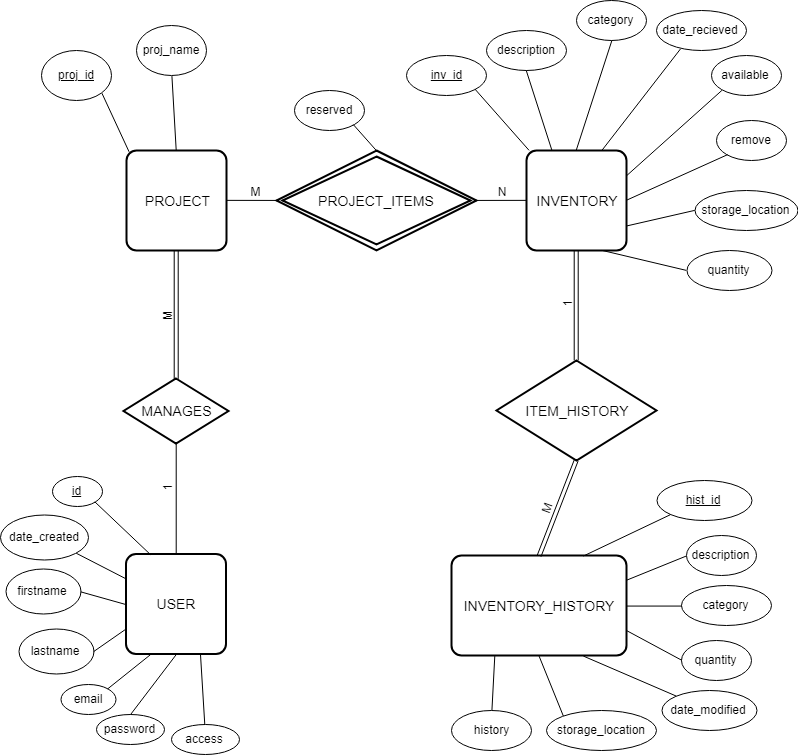

The diagram above was exported from draw.io. Its source (the exported page's mxGraphModel, read from the mxfile embedded in the PNG):
<mxGraphModel dx="2076" dy="933" grid="1" gridSize="10" guides="1" tooltips="1" connect="1" arrows="1" fold="1" page="1" pageScale="1" pageWidth="850" pageHeight="1100" math="0" shadow="0">
  <root>
    <mxCell id="0" />
    <mxCell id="1" parent="0" />
    <mxCell id="yNbzFhpzbq4lCnchthPE-1" value="PROJECT&lt;br&gt;" style="strokeWidth=2;rounded=1;arcSize=10;whiteSpace=wrap;html=1;align=center;fontSize=14;" vertex="1" parent="1">
      <mxGeometry x="170" y="180" width="100" height="100" as="geometry" />
    </mxCell>
    <mxCell id="yNbzFhpzbq4lCnchthPE-2" value="INVENTORY" style="strokeWidth=2;rounded=1;arcSize=10;whiteSpace=wrap;html=1;align=center;fontSize=14;" vertex="1" parent="1">
      <mxGeometry x="570" y="180" width="100" height="100" as="geometry" />
    </mxCell>
    <mxCell id="yNbzFhpzbq4lCnchthPE-8" value="&lt;u&gt;proj_id&lt;/u&gt;" style="ellipse;whiteSpace=wrap;html=1;" vertex="1" parent="1">
      <mxGeometry x="85" y="80" width="70" height="50" as="geometry" />
    </mxCell>
    <mxCell id="yNbzFhpzbq4lCnchthPE-10" value="M&lt;br&gt;" style="text;html=1;strokeColor=none;fillColor=none;align=center;verticalAlign=middle;whiteSpace=wrap;rounded=0;" vertex="1" parent="1">
      <mxGeometry x="279" y="211" width="40" height="20" as="geometry" />
    </mxCell>
    <mxCell id="yNbzFhpzbq4lCnchthPE-18" value="" style="endArrow=none;html=1;exitX=1;exitY=1;entryX=0.02;entryY=0.007;entryPerimeter=0;" edge="1" parent="1" source="yNbzFhpzbq4lCnchthPE-8" target="yNbzFhpzbq4lCnchthPE-1">
      <mxGeometry width="50" height="50" relative="1" as="geometry">
        <mxPoint x="100" y="210" as="sourcePoint" />
        <mxPoint x="150" y="160" as="targetPoint" />
      </mxGeometry>
    </mxCell>
    <mxCell id="yNbzFhpzbq4lCnchthPE-19" value="proj_name" style="ellipse;whiteSpace=wrap;html=1;" vertex="1" parent="1">
      <mxGeometry x="180" y="55" width="70" height="50" as="geometry" />
    </mxCell>
    <mxCell id="yNbzFhpzbq4lCnchthPE-20" value="" style="endArrow=none;html=1;entryX=0.5;entryY=1;exitX=0.5;exitY=0;" edge="1" parent="1" source="yNbzFhpzbq4lCnchthPE-1" target="yNbzFhpzbq4lCnchthPE-19">
      <mxGeometry width="50" height="50" relative="1" as="geometry">
        <mxPoint x="200" y="160" as="sourcePoint" />
        <mxPoint x="250" y="110" as="targetPoint" />
      </mxGeometry>
    </mxCell>
    <mxCell id="yNbzFhpzbq4lCnchthPE-22" value="" style="endArrow=none;html=1;entryX=0;entryY=0.5;exitX=1;exitY=0.5;" edge="1" parent="1" source="yNbzFhpzbq4lCnchthPE-1">
      <mxGeometry width="50" height="50" relative="1" as="geometry">
        <mxPoint x="290" y="290" as="sourcePoint" />
        <mxPoint x="370" y="230" as="targetPoint" />
      </mxGeometry>
    </mxCell>
    <mxCell id="yNbzFhpzbq4lCnchthPE-23" value="" style="endArrow=none;html=1;entryX=0;entryY=0.5;exitX=1;exitY=0.5;" edge="1" parent="1" target="yNbzFhpzbq4lCnchthPE-2">
      <mxGeometry width="50" height="50" relative="1" as="geometry">
        <mxPoint x="470" y="230" as="sourcePoint" />
        <mxPoint x="540" y="205" as="targetPoint" />
      </mxGeometry>
    </mxCell>
    <mxCell id="yNbzFhpzbq4lCnchthPE-24" value="&lt;u&gt;inv_id&lt;/u&gt;" style="ellipse;whiteSpace=wrap;html=1;" vertex="1" parent="1">
      <mxGeometry x="450" y="85" width="80" height="40" as="geometry" />
    </mxCell>
    <mxCell id="yNbzFhpzbq4lCnchthPE-25" value="" style="endArrow=none;html=1;exitX=1;exitY=1;entryX=0.03;entryY=0;entryPerimeter=0;" edge="1" parent="1" source="yNbzFhpzbq4lCnchthPE-24" target="yNbzFhpzbq4lCnchthPE-2">
      <mxGeometry width="50" height="50" relative="1" as="geometry">
        <mxPoint x="520" y="175" as="sourcePoint" />
        <mxPoint x="570" y="125" as="targetPoint" />
      </mxGeometry>
    </mxCell>
    <mxCell id="yNbzFhpzbq4lCnchthPE-26" value="description" style="ellipse;whiteSpace=wrap;html=1;" vertex="1" parent="1">
      <mxGeometry x="530" y="60" width="80" height="40" as="geometry" />
    </mxCell>
    <mxCell id="yNbzFhpzbq4lCnchthPE-27" value="" style="endArrow=none;html=1;entryX=0.5;entryY=1;exitX=0.25;exitY=0;" edge="1" parent="1" source="yNbzFhpzbq4lCnchthPE-2" target="yNbzFhpzbq4lCnchthPE-26">
      <mxGeometry width="50" height="50" relative="1" as="geometry">
        <mxPoint x="570" y="160" as="sourcePoint" />
        <mxPoint x="620" y="110" as="targetPoint" />
      </mxGeometry>
    </mxCell>
    <mxCell id="yNbzFhpzbq4lCnchthPE-28" value="category" style="ellipse;whiteSpace=wrap;html=1;" vertex="1" parent="1">
      <mxGeometry x="620" y="30" width="70" height="40" as="geometry" />
    </mxCell>
    <mxCell id="yNbzFhpzbq4lCnchthPE-29" value="" style="endArrow=none;html=1;entryX=0.5;entryY=1;exitX=0.5;exitY=0;" edge="1" parent="1" source="yNbzFhpzbq4lCnchthPE-2" target="yNbzFhpzbq4lCnchthPE-28">
      <mxGeometry width="50" height="50" relative="1" as="geometry">
        <mxPoint x="640" y="150" as="sourcePoint" />
        <mxPoint x="690" y="100" as="targetPoint" />
      </mxGeometry>
    </mxCell>
    <mxCell id="yNbzFhpzbq4lCnchthPE-30" value="date_recieved" style="ellipse;whiteSpace=wrap;html=1;" vertex="1" parent="1">
      <mxGeometry x="700" y="40" width="90" height="40" as="geometry" />
    </mxCell>
    <mxCell id="yNbzFhpzbq4lCnchthPE-31" value="" style="endArrow=none;html=1;entryX=0.274;entryY=0.95;entryPerimeter=0;exitX=0.75;exitY=0;" edge="1" parent="1" source="yNbzFhpzbq4lCnchthPE-2" target="yNbzFhpzbq4lCnchthPE-30">
      <mxGeometry width="50" height="50" relative="1" as="geometry">
        <mxPoint x="670" y="160" as="sourcePoint" />
        <mxPoint x="720" y="110" as="targetPoint" />
      </mxGeometry>
    </mxCell>
    <mxCell id="yNbzFhpzbq4lCnchthPE-32" value="available" style="ellipse;whiteSpace=wrap;html=1;" vertex="1" parent="1">
      <mxGeometry x="755" y="85" width="70" height="40" as="geometry" />
    </mxCell>
    <mxCell id="yNbzFhpzbq4lCnchthPE-33" value="" style="endArrow=none;html=1;exitX=1;exitY=0.25;entryX=0;entryY=1;" edge="1" parent="1" source="yNbzFhpzbq4lCnchthPE-2" target="yNbzFhpzbq4lCnchthPE-32">
      <mxGeometry width="50" height="50" relative="1" as="geometry">
        <mxPoint x="680" y="210" as="sourcePoint" />
        <mxPoint x="755" y="130" as="targetPoint" />
      </mxGeometry>
    </mxCell>
    <mxCell id="yNbzFhpzbq4lCnchthPE-35" value="remove" style="ellipse;whiteSpace=wrap;html=1;" vertex="1" parent="1">
      <mxGeometry x="760" y="150" width="70" height="40" as="geometry" />
    </mxCell>
    <mxCell id="yNbzFhpzbq4lCnchthPE-36" value="" style="endArrow=none;html=1;entryX=0;entryY=1;exitX=1;exitY=0.5;" edge="1" parent="1" source="yNbzFhpzbq4lCnchthPE-2" target="yNbzFhpzbq4lCnchthPE-35">
      <mxGeometry width="50" height="50" relative="1" as="geometry">
        <mxPoint x="700" y="280" as="sourcePoint" />
        <mxPoint x="750" y="230" as="targetPoint" />
      </mxGeometry>
    </mxCell>
    <mxCell id="yNbzFhpzbq4lCnchthPE-37" value="storage_location" style="ellipse;whiteSpace=wrap;html=1;" vertex="1" parent="1">
      <mxGeometry x="738" y="220" width="103" height="40" as="geometry" />
    </mxCell>
    <mxCell id="yNbzFhpzbq4lCnchthPE-38" value="" style="endArrow=none;html=1;entryX=0;entryY=0.5;exitX=1;exitY=0.75;" edge="1" parent="1" source="yNbzFhpzbq4lCnchthPE-2" target="yNbzFhpzbq4lCnchthPE-37">
      <mxGeometry width="50" height="50" relative="1" as="geometry">
        <mxPoint x="690" y="320" as="sourcePoint" />
        <mxPoint x="740" y="270" as="targetPoint" />
      </mxGeometry>
    </mxCell>
    <mxCell id="yNbzFhpzbq4lCnchthPE-39" value="quantity" style="ellipse;whiteSpace=wrap;html=1;" vertex="1" parent="1">
      <mxGeometry x="730" y="280" width="85" height="40" as="geometry" />
    </mxCell>
    <mxCell id="yNbzFhpzbq4lCnchthPE-40" value="" style="endArrow=none;html=1;entryX=0;entryY=0.5;exitX=0.75;exitY=1;" edge="1" parent="1" source="yNbzFhpzbq4lCnchthPE-2" target="yNbzFhpzbq4lCnchthPE-39">
      <mxGeometry width="50" height="50" relative="1" as="geometry">
        <mxPoint x="660" y="350" as="sourcePoint" />
        <mxPoint x="710" y="300" as="targetPoint" />
      </mxGeometry>
    </mxCell>
    <mxCell id="yNbzFhpzbq4lCnchthPE-42" value="INVENTORY_HISTORY" style="strokeWidth=2;rounded=1;arcSize=10;whiteSpace=wrap;html=1;align=center;fontSize=14;" vertex="1" parent="1">
      <mxGeometry x="495" y="585" width="175" height="100" as="geometry" />
    </mxCell>
    <mxCell id="yNbzFhpzbq4lCnchthPE-43" value="" style="endArrow=none;html=1;exitX=0;exitY=0;entryX=0.5;entryY=1;" edge="1" source="yNbzFhpzbq4lCnchthPE-57" target="yNbzFhpzbq4lCnchthPE-42" parent="1">
      <mxGeometry width="50" height="50" relative="1" as="geometry">
        <mxPoint x="520.1666870117188" y="580" as="sourcePoint" />
        <mxPoint x="570.1666870117188" y="530" as="targetPoint" />
      </mxGeometry>
    </mxCell>
    <mxCell id="yNbzFhpzbq4lCnchthPE-44" value="history" style="ellipse;whiteSpace=wrap;html=1;" vertex="1" parent="1">
      <mxGeometry x="495.16668701171875" y="740" width="80" height="40" as="geometry" />
    </mxCell>
    <mxCell id="yNbzFhpzbq4lCnchthPE-45" value="" style="endArrow=none;html=1;entryX=0.5;entryY=0;exitX=0.25;exitY=1;" edge="1" source="yNbzFhpzbq4lCnchthPE-42" target="yNbzFhpzbq4lCnchthPE-44" parent="1">
      <mxGeometry width="50" height="50" relative="1" as="geometry">
        <mxPoint x="540" y="690" as="sourcePoint" />
        <mxPoint x="620.1666870117188" y="515" as="targetPoint" />
      </mxGeometry>
    </mxCell>
    <mxCell id="yNbzFhpzbq4lCnchthPE-46" value="description" style="ellipse;whiteSpace=wrap;html=1;" vertex="1" parent="1">
      <mxGeometry x="730.1666870117188" y="565" width="70" height="40" as="geometry" />
    </mxCell>
    <mxCell id="yNbzFhpzbq4lCnchthPE-47" value="" style="endArrow=none;html=1;entryX=0;entryY=0.5;exitX=1;exitY=0.25;" edge="1" source="yNbzFhpzbq4lCnchthPE-42" target="yNbzFhpzbq4lCnchthPE-46" parent="1">
      <mxGeometry width="50" height="50" relative="1" as="geometry">
        <mxPoint x="640.1666870117188" y="555" as="sourcePoint" />
        <mxPoint x="690.1666870117188" y="505" as="targetPoint" />
      </mxGeometry>
    </mxCell>
    <mxCell id="yNbzFhpzbq4lCnchthPE-48" value="category" style="ellipse;whiteSpace=wrap;html=1;" vertex="1" parent="1">
      <mxGeometry x="725.1666870117188" y="615" width="90" height="40" as="geometry" />
    </mxCell>
    <mxCell id="yNbzFhpzbq4lCnchthPE-49" value="" style="endArrow=none;html=1;entryX=0;entryY=0.5;exitX=1;exitY=0.5;" edge="1" source="yNbzFhpzbq4lCnchthPE-42" target="yNbzFhpzbq4lCnchthPE-48" parent="1">
      <mxGeometry width="50" height="50" relative="1" as="geometry">
        <mxPoint x="670.1666870117188" y="565" as="sourcePoint" />
        <mxPoint x="720.1666870117188" y="515" as="targetPoint" />
      </mxGeometry>
    </mxCell>
    <mxCell id="yNbzFhpzbq4lCnchthPE-50" value="quantity" style="ellipse;whiteSpace=wrap;html=1;" vertex="1" parent="1">
      <mxGeometry x="725.1666870117188" y="670" width="70" height="40" as="geometry" />
    </mxCell>
    <mxCell id="yNbzFhpzbq4lCnchthPE-51" value="" style="endArrow=none;html=1;exitX=1;exitY=0.75;entryX=0;entryY=0.5;" edge="1" source="yNbzFhpzbq4lCnchthPE-42" target="yNbzFhpzbq4lCnchthPE-50" parent="1">
      <mxGeometry width="50" height="50" relative="1" as="geometry">
        <mxPoint x="680.1666870117188" y="615" as="sourcePoint" />
        <mxPoint x="755.1666870117188" y="535" as="targetPoint" />
      </mxGeometry>
    </mxCell>
    <mxCell id="yNbzFhpzbq4lCnchthPE-52" value="date_modified" style="ellipse;whiteSpace=wrap;html=1;" vertex="1" parent="1">
      <mxGeometry x="705" y="720" width="95" height="40" as="geometry" />
    </mxCell>
    <mxCell id="yNbzFhpzbq4lCnchthPE-53" value="" style="endArrow=none;html=1;entryX=0;entryY=0;exitX=0.75;exitY=1;" edge="1" source="yNbzFhpzbq4lCnchthPE-42" target="yNbzFhpzbq4lCnchthPE-52" parent="1">
      <mxGeometry width="50" height="50" relative="1" as="geometry">
        <mxPoint x="700.1666870117188" y="685" as="sourcePoint" />
        <mxPoint x="750.1666870117188" y="635" as="targetPoint" />
      </mxGeometry>
    </mxCell>
    <mxCell id="yNbzFhpzbq4lCnchthPE-57" value="storage_location" style="ellipse;whiteSpace=wrap;html=1;" vertex="1" parent="1">
      <mxGeometry x="590" y="740" width="110" height="40" as="geometry" />
    </mxCell>
    <mxCell id="yNbzFhpzbq4lCnchthPE-59" value="&lt;u&gt;hist_id&lt;/u&gt;" style="ellipse;whiteSpace=wrap;html=1;" vertex="1" parent="1">
      <mxGeometry x="700" y="510" width="95" height="40" as="geometry" />
    </mxCell>
    <mxCell id="yNbzFhpzbq4lCnchthPE-60" value="" style="endArrow=none;html=1;entryX=0;entryY=1;exitX=0.75;exitY=0;" edge="1" parent="1" source="yNbzFhpzbq4lCnchthPE-42" target="yNbzFhpzbq4lCnchthPE-59">
      <mxGeometry width="50" height="50" relative="1" as="geometry">
        <mxPoint x="600" y="560" as="sourcePoint" />
        <mxPoint x="650" y="510" as="targetPoint" />
      </mxGeometry>
    </mxCell>
    <mxCell id="yNbzFhpzbq4lCnchthPE-61" value="ITEM_HISTORY" style="shape=rhombus;strokeWidth=2;fontSize=17;perimeter=rhombusPerimeter;whiteSpace=wrap;html=1;align=center;fontSize=14;" vertex="1" parent="1">
      <mxGeometry x="540" y="390" width="160" height="100" as="geometry" />
    </mxCell>
    <mxCell id="yNbzFhpzbq4lCnchthPE-62" value="" style="shape=link;html=1;jettySize=auto;orthogonalLoop=1;exitX=0.5;exitY=0;entryX=0.5;entryY=1;" edge="1" parent="1" source="yNbzFhpzbq4lCnchthPE-61" target="yNbzFhpzbq4lCnchthPE-2">
      <mxGeometry width="50" height="50" relative="1" as="geometry">
        <mxPoint x="550" y="360" as="sourcePoint" />
        <mxPoint x="600" y="310" as="targetPoint" />
      </mxGeometry>
    </mxCell>
    <mxCell id="yNbzFhpzbq4lCnchthPE-63" value="" style="shape=link;html=1;jettySize=auto;orthogonalLoop=1;entryX=0.5;entryY=1;exitX=0.5;exitY=0;" edge="1" parent="1" source="yNbzFhpzbq4lCnchthPE-42" target="yNbzFhpzbq4lCnchthPE-61">
      <mxGeometry width="50" height="50" relative="1" as="geometry">
        <mxPoint x="550" y="560" as="sourcePoint" />
        <mxPoint x="600" y="510" as="targetPoint" />
      </mxGeometry>
    </mxCell>
    <mxCell id="yNbzFhpzbq4lCnchthPE-65" value="USER" style="strokeWidth=2;rounded=1;arcSize=10;whiteSpace=wrap;html=1;align=center;fontSize=14;" vertex="1" parent="1">
      <mxGeometry x="169.5" y="583.5" width="100" height="100" as="geometry" />
    </mxCell>
    <mxCell id="yNbzFhpzbq4lCnchthPE-66" value="&lt;u&gt;id&lt;/u&gt;" style="ellipse;whiteSpace=wrap;html=1;" vertex="1" parent="1">
      <mxGeometry x="95.5" y="505.5" width="50" height="30" as="geometry" />
    </mxCell>
    <mxCell id="yNbzFhpzbq4lCnchthPE-68" value="firstname" style="ellipse;whiteSpace=wrap;html=1;" vertex="1" parent="1">
      <mxGeometry x="49.5" y="598.5" width="75" height="45" as="geometry" />
    </mxCell>
    <mxCell id="yNbzFhpzbq4lCnchthPE-69" value="lastname" style="ellipse;whiteSpace=wrap;html=1;" vertex="1" parent="1">
      <mxGeometry x="62" y="658.5" width="75" height="45" as="geometry" />
    </mxCell>
    <mxCell id="yNbzFhpzbq4lCnchthPE-70" value="email" style="ellipse;whiteSpace=wrap;html=1;" vertex="1" parent="1">
      <mxGeometry x="104.5" y="713.5" width="55" height="30" as="geometry" />
    </mxCell>
    <mxCell id="yNbzFhpzbq4lCnchthPE-71" value="password" style="ellipse;whiteSpace=wrap;html=1;" vertex="1" parent="1">
      <mxGeometry x="139.5" y="743.5" width="68" height="30" as="geometry" />
    </mxCell>
    <mxCell id="yNbzFhpzbq4lCnchthPE-75" value="access" style="ellipse;whiteSpace=wrap;html=1;" vertex="1" parent="1">
      <mxGeometry x="214.5" y="753.5" width="68" height="30" as="geometry" />
    </mxCell>
    <mxCell id="yNbzFhpzbq4lCnchthPE-76" value="date_created" style="ellipse;whiteSpace=wrap;html=1;" vertex="1" parent="1">
      <mxGeometry x="44" y="544.5" width="88" height="45" as="geometry" />
    </mxCell>
    <mxCell id="yNbzFhpzbq4lCnchthPE-77" value="" style="endArrow=none;html=1;exitX=1;exitY=1;entryX=0.25;entryY=0;" edge="1" parent="1" source="yNbzFhpzbq4lCnchthPE-66" target="yNbzFhpzbq4lCnchthPE-65">
      <mxGeometry width="50" height="50" relative="1" as="geometry">
        <mxPoint x="144.5" y="537.5" as="sourcePoint" />
        <mxPoint x="229.5" y="503.5" as="targetPoint" />
      </mxGeometry>
    </mxCell>
    <mxCell id="yNbzFhpzbq4lCnchthPE-78" value="" style="endArrow=none;html=1;exitX=1;exitY=1;entryX=0;entryY=0.25;" edge="1" parent="1" source="yNbzFhpzbq4lCnchthPE-76" target="yNbzFhpzbq4lCnchthPE-65">
      <mxGeometry width="50" height="50" relative="1" as="geometry">
        <mxPoint x="219.5" y="543.5" as="sourcePoint" />
        <mxPoint x="269.5" y="493.5" as="targetPoint" />
      </mxGeometry>
    </mxCell>
    <mxCell id="yNbzFhpzbq4lCnchthPE-79" value="" style="endArrow=none;html=1;exitX=1;exitY=0.5;entryX=0;entryY=0.5;" edge="1" parent="1" source="yNbzFhpzbq4lCnchthPE-68" target="yNbzFhpzbq4lCnchthPE-65">
      <mxGeometry width="50" height="50" relative="1" as="geometry">
        <mxPoint x="239.5" y="533.5" as="sourcePoint" />
        <mxPoint x="289.5" y="483.5" as="targetPoint" />
      </mxGeometry>
    </mxCell>
    <mxCell id="yNbzFhpzbq4lCnchthPE-80" value="" style="endArrow=none;html=1;entryX=1;entryY=0.5;exitX=0;exitY=0.75;" edge="1" parent="1" source="yNbzFhpzbq4lCnchthPE-65" target="yNbzFhpzbq4lCnchthPE-69">
      <mxGeometry width="50" height="50" relative="1" as="geometry">
        <mxPoint x="99.5" y="853.5" as="sourcePoint" />
        <mxPoint x="149.5" y="803.5" as="targetPoint" />
      </mxGeometry>
    </mxCell>
    <mxCell id="yNbzFhpzbq4lCnchthPE-81" value="" style="endArrow=none;html=1;entryX=1;entryY=0;exitX=0.25;exitY=1;" edge="1" parent="1" source="yNbzFhpzbq4lCnchthPE-65" target="yNbzFhpzbq4lCnchthPE-70">
      <mxGeometry width="50" height="50" relative="1" as="geometry">
        <mxPoint x="79.5" y="883.5" as="sourcePoint" />
        <mxPoint x="129.5" y="833.5" as="targetPoint" />
      </mxGeometry>
    </mxCell>
    <mxCell id="yNbzFhpzbq4lCnchthPE-82" value="" style="endArrow=none;html=1;entryX=0.5;entryY=0;exitX=0.5;exitY=1;" edge="1" parent="1" source="yNbzFhpzbq4lCnchthPE-65" target="yNbzFhpzbq4lCnchthPE-71">
      <mxGeometry width="50" height="50" relative="1" as="geometry">
        <mxPoint x="129.5" y="883.5" as="sourcePoint" />
        <mxPoint x="179.5" y="833.5" as="targetPoint" />
      </mxGeometry>
    </mxCell>
    <mxCell id="yNbzFhpzbq4lCnchthPE-83" value="" style="endArrow=none;html=1;entryX=0.5;entryY=0;exitX=0.75;exitY=1;" edge="1" parent="1" source="yNbzFhpzbq4lCnchthPE-65" target="yNbzFhpzbq4lCnchthPE-75">
      <mxGeometry width="50" height="50" relative="1" as="geometry">
        <mxPoint x="139.5" y="863.5" as="sourcePoint" />
        <mxPoint x="189.5" y="813.5" as="targetPoint" />
      </mxGeometry>
    </mxCell>
    <mxCell id="yNbzFhpzbq4lCnchthPE-90" value="reserved" style="ellipse;whiteSpace=wrap;html=1;" vertex="1" parent="1">
      <mxGeometry x="338" y="120" width="70" height="40" as="geometry" />
    </mxCell>
    <mxCell id="yNbzFhpzbq4lCnchthPE-91" value="" style="endArrow=none;html=1;entryX=0.5;entryY=0;exitX=1;exitY=1;" edge="1" parent="1" source="yNbzFhpzbq4lCnchthPE-90" target="yNbzFhpzbq4lCnchthPE-104">
      <mxGeometry width="50" height="50" relative="1" as="geometry">
        <mxPoint x="247" y="91" as="sourcePoint" />
        <mxPoint x="355" y="59" as="targetPoint" />
      </mxGeometry>
    </mxCell>
    <mxCell id="yNbzFhpzbq4lCnchthPE-92" value="MANAGES" style="shape=rhombus;strokeWidth=2;fontSize=17;perimeter=rhombusPerimeter;whiteSpace=wrap;html=1;align=center;fontSize=14;" vertex="1" parent="1">
      <mxGeometry x="167" y="408" width="105" height="65" as="geometry" />
    </mxCell>
    <mxCell id="yNbzFhpzbq4lCnchthPE-93" value="" style="endArrow=none;html=1;exitX=0.5;exitY=0;entryX=0.5;entryY=1;" edge="1" parent="1" source="yNbzFhpzbq4lCnchthPE-65" target="yNbzFhpzbq4lCnchthPE-92">
      <mxGeometry width="50" height="50" relative="1" as="geometry">
        <mxPoint x="99.5" y="473.5" as="sourcePoint" />
        <mxPoint x="219.73529411764707" y="520.6764705882354" as="targetPoint" />
      </mxGeometry>
    </mxCell>
    <mxCell id="yNbzFhpzbq4lCnchthPE-95" value="N&lt;br&gt;" style="text;html=1;strokeColor=none;fillColor=none;align=center;verticalAlign=middle;whiteSpace=wrap;rounded=0;" vertex="1" parent="1">
      <mxGeometry x="525" y="211" width="40" height="20" as="geometry" />
    </mxCell>
    <mxCell id="yNbzFhpzbq4lCnchthPE-96" value="1&lt;br&gt;" style="text;html=1;strokeColor=none;fillColor=none;align=center;verticalAlign=middle;whiteSpace=wrap;rounded=0;rotation=-90;" vertex="1" parent="1">
      <mxGeometry x="590" y="322.5" width="40" height="20" as="geometry" />
    </mxCell>
    <mxCell id="yNbzFhpzbq4lCnchthPE-97" value="M&lt;br&gt;" style="text;html=1;strokeColor=none;fillColor=none;align=center;verticalAlign=middle;whiteSpace=wrap;rounded=0;rotation=-70;" vertex="1" parent="1">
      <mxGeometry x="570" y="527.5" width="40" height="20" as="geometry" />
    </mxCell>
    <mxCell id="yNbzFhpzbq4lCnchthPE-102" value="1&lt;br&gt;" style="text;html=1;strokeColor=none;fillColor=none;align=center;verticalAlign=middle;whiteSpace=wrap;rounded=0;rotation=-90;" vertex="1" parent="1">
      <mxGeometry x="190" y="506.5" width="40" height="20" as="geometry" />
    </mxCell>
    <mxCell id="yNbzFhpzbq4lCnchthPE-103" value="M&lt;br&gt;" style="text;html=1;strokeColor=none;fillColor=none;align=center;verticalAlign=middle;whiteSpace=wrap;rounded=0;rotation=-90;" vertex="1" parent="1">
      <mxGeometry x="190.5" y="335" width="40" height="20" as="geometry" />
    </mxCell>
    <mxCell id="yNbzFhpzbq4lCnchthPE-104" value="PROJECT_ITEMS" style="shape=rhombus;double=1;strokeWidth=2;fontSize=17;perimeter=rhombusPerimeter;whiteSpace=wrap;html=1;align=center;fontSize=14;" vertex="1" parent="1">
      <mxGeometry x="320" y="180" width="200" height="100" as="geometry" />
    </mxCell>
    <mxCell id="yNbzFhpzbq4lCnchthPE-106" value="" style="shape=link;html=1;jettySize=auto;orthogonalLoop=1;entryX=0.5;entryY=1;exitX=0.5;exitY=0;" edge="1" parent="1" source="yNbzFhpzbq4lCnchthPE-92" target="yNbzFhpzbq4lCnchthPE-1">
      <mxGeometry width="50" height="50" relative="1" as="geometry">
        <mxPoint x="280" y="360" as="sourcePoint" />
        <mxPoint x="330" y="310" as="targetPoint" />
      </mxGeometry>
    </mxCell>
  </root>
</mxGraphModel>